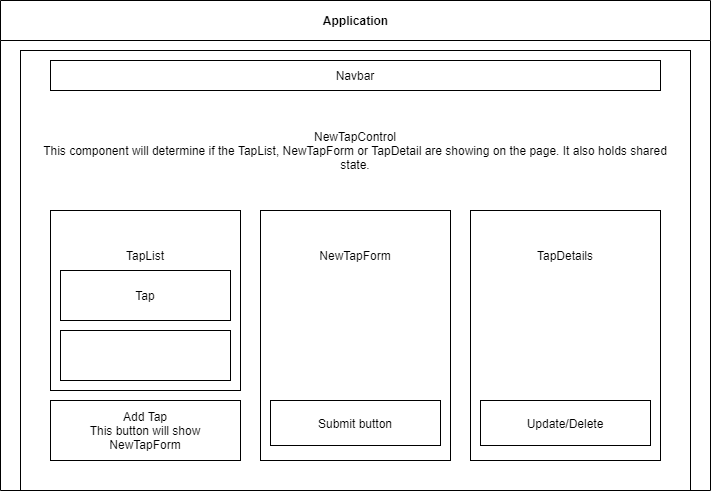

The diagram above was exported from draw.io. Its source (the exported page's mxGraphModel, read from the mxfile embedded in the PNG):
<mxGraphModel dx="1422" dy="713" grid="1" gridSize="10" guides="1" tooltips="1" connect="1" arrows="1" fold="1" page="1" pageScale="1" pageWidth="827" pageHeight="1169" math="0" shadow="0">
  <root>
    <mxCell id="0" />
    <mxCell id="1" parent="0" />
    <mxCell id="dNxyNK7c78bLwvsdeMH5-11" value="Application" style="swimlane;html=1;startSize=40;horizontal=1;containerType=tree;glass=0;" parent="1" vertex="1">
      <mxGeometry x="40" y="80" width="710" height="490" as="geometry" />
    </mxCell>
    <mxCell id="69EKgHungTYq9bB3kbx3-1" value="" style="rounded=0;whiteSpace=wrap;html=1;" vertex="1" parent="dNxyNK7c78bLwvsdeMH5-11">
      <mxGeometry x="20" y="50" width="670" height="440" as="geometry" />
    </mxCell>
    <mxCell id="69EKgHungTYq9bB3kbx3-2" value="" style="rounded=0;whiteSpace=wrap;html=1;" vertex="1" parent="dNxyNK7c78bLwvsdeMH5-11">
      <mxGeometry x="50" y="210" width="190" height="180" as="geometry" />
    </mxCell>
    <mxCell id="69EKgHungTYq9bB3kbx3-4" value="" style="rounded=0;whiteSpace=wrap;html=1;" vertex="1" parent="dNxyNK7c78bLwvsdeMH5-11">
      <mxGeometry x="260" y="210" width="190" height="250" as="geometry" />
    </mxCell>
    <mxCell id="69EKgHungTYq9bB3kbx3-3" value="" style="rounded=0;whiteSpace=wrap;html=1;" vertex="1" parent="dNxyNK7c78bLwvsdeMH5-11">
      <mxGeometry x="470" y="210" width="190" height="250" as="geometry" />
    </mxCell>
    <mxCell id="69EKgHungTYq9bB3kbx3-5" value="Navbar" style="rounded=0;whiteSpace=wrap;html=1;" vertex="1" parent="dNxyNK7c78bLwvsdeMH5-11">
      <mxGeometry x="50" y="60" width="610" height="30" as="geometry" />
    </mxCell>
    <mxCell id="69EKgHungTYq9bB3kbx3-11" value="NewTapControl&lt;br&gt;This component will determine if the TapList, NewTapForm or TapDetail are showing on the page. It also holds shared state." style="text;html=1;strokeColor=none;fillColor=none;align=center;verticalAlign=middle;whiteSpace=wrap;rounded=0;" vertex="1" parent="dNxyNK7c78bLwvsdeMH5-11">
      <mxGeometry x="30" y="120" width="650" height="60" as="geometry" />
    </mxCell>
    <mxCell id="69EKgHungTYq9bB3kbx3-14" value="TapList" style="text;html=1;strokeColor=none;fillColor=none;align=center;verticalAlign=middle;whiteSpace=wrap;rounded=0;" vertex="1" parent="dNxyNK7c78bLwvsdeMH5-11">
      <mxGeometry x="70" y="230" width="150" height="50" as="geometry" />
    </mxCell>
    <mxCell id="69EKgHungTYq9bB3kbx3-13" value="NewTapForm" style="text;html=1;strokeColor=none;fillColor=none;align=center;verticalAlign=middle;whiteSpace=wrap;rounded=0;" vertex="1" parent="dNxyNK7c78bLwvsdeMH5-11">
      <mxGeometry x="280" y="230" width="150" height="50" as="geometry" />
    </mxCell>
    <mxCell id="69EKgHungTYq9bB3kbx3-16" value="TapDetails" style="text;html=1;strokeColor=none;fillColor=none;align=center;verticalAlign=middle;whiteSpace=wrap;rounded=0;" vertex="1" parent="dNxyNK7c78bLwvsdeMH5-11">
      <mxGeometry x="480" y="230" width="170" height="50" as="geometry" />
    </mxCell>
    <mxCell id="69EKgHungTYq9bB3kbx3-17" value="" style="rounded=0;whiteSpace=wrap;html=1;" vertex="1" parent="dNxyNK7c78bLwvsdeMH5-11">
      <mxGeometry x="60" y="270" width="170" height="50" as="geometry" />
    </mxCell>
    <mxCell id="69EKgHungTYq9bB3kbx3-18" value="Tap" style="text;html=1;strokeColor=none;fillColor=none;align=center;verticalAlign=middle;whiteSpace=wrap;rounded=0;" vertex="1" parent="dNxyNK7c78bLwvsdeMH5-11">
      <mxGeometry x="125" y="285" width="40" height="20" as="geometry" />
    </mxCell>
    <mxCell id="69EKgHungTYq9bB3kbx3-19" value="" style="rounded=0;whiteSpace=wrap;html=1;" vertex="1" parent="dNxyNK7c78bLwvsdeMH5-11">
      <mxGeometry x="50" y="400" width="190" height="60" as="geometry" />
    </mxCell>
    <mxCell id="69EKgHungTYq9bB3kbx3-20" value="Add Tap&lt;br&gt;This button will show NewTapForm" style="text;html=1;strokeColor=none;fillColor=none;align=center;verticalAlign=middle;whiteSpace=wrap;rounded=0;" vertex="1" parent="dNxyNK7c78bLwvsdeMH5-11">
      <mxGeometry x="60" y="405" width="170" height="50" as="geometry" />
    </mxCell>
    <mxCell id="69EKgHungTYq9bB3kbx3-22" value="" style="rounded=0;whiteSpace=wrap;html=1;" vertex="1" parent="dNxyNK7c78bLwvsdeMH5-11">
      <mxGeometry x="270" y="400" width="170" height="45" as="geometry" />
    </mxCell>
    <mxCell id="69EKgHungTYq9bB3kbx3-21" value="" style="rounded=0;whiteSpace=wrap;html=1;" vertex="1" parent="dNxyNK7c78bLwvsdeMH5-11">
      <mxGeometry x="480" y="400" width="170" height="45" as="geometry" />
    </mxCell>
    <mxCell id="69EKgHungTYq9bB3kbx3-23" value="Submit button" style="text;html=1;strokeColor=none;fillColor=none;align=center;verticalAlign=middle;whiteSpace=wrap;rounded=0;" vertex="1" parent="dNxyNK7c78bLwvsdeMH5-11">
      <mxGeometry x="280" y="405" width="150" height="35" as="geometry" />
    </mxCell>
    <mxCell id="69EKgHungTYq9bB3kbx3-24" value="Update/Delete" style="text;html=1;strokeColor=none;fillColor=none;align=center;verticalAlign=middle;whiteSpace=wrap;rounded=0;" vertex="1" parent="dNxyNK7c78bLwvsdeMH5-11">
      <mxGeometry x="480" y="405" width="170" height="35" as="geometry" />
    </mxCell>
    <mxCell id="69EKgHungTYq9bB3kbx3-25" value="" style="rounded=0;whiteSpace=wrap;html=1;" vertex="1" parent="dNxyNK7c78bLwvsdeMH5-11">
      <mxGeometry x="60" y="330" width="170" height="50" as="geometry" />
    </mxCell>
  </root>
</mxGraphModel>